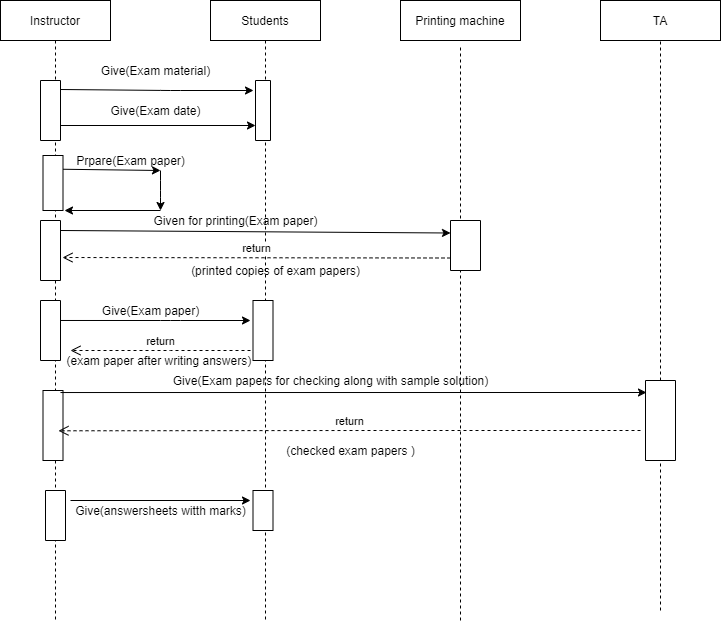

The diagram above was exported from draw.io. Its source (the exported page's mxGraphModel, read from the mxfile embedded in the PNG):
<mxGraphModel dx="868" dy="393" grid="1" gridSize="10" guides="1" tooltips="1" connect="1" arrows="1" fold="1" page="1" pageScale="1" pageWidth="850" pageHeight="1100" math="0" shadow="0">
  <root>
    <mxCell id="0" />
    <mxCell id="1" parent="0" />
    <mxCell id="3nuBFxr9cyL0pnOWT2aG-1" value="Instructor" style="shape=umlLifeline;perimeter=lifelinePerimeter;container=1;collapsible=0;recursiveResize=0;rounded=0;shadow=0;strokeWidth=1;" parent="1" vertex="1">
      <mxGeometry x="60" y="80" width="110" height="620" as="geometry" />
    </mxCell>
    <mxCell id="k-Xbtx3bsVBeBO1l5rj8-6" value="" style="rounded=0;whiteSpace=wrap;html=1;direction=south;" parent="3nuBFxr9cyL0pnOWT2aG-1" vertex="1">
      <mxGeometry x="40" y="80" width="20" height="60" as="geometry" />
    </mxCell>
    <mxCell id="k-Xbtx3bsVBeBO1l5rj8-13" value="" style="rounded=0;whiteSpace=wrap;html=1;direction=south;" parent="3nuBFxr9cyL0pnOWT2aG-1" vertex="1">
      <mxGeometry x="42.5" y="155" width="20" height="55" as="geometry" />
    </mxCell>
    <mxCell id="k-Xbtx3bsVBeBO1l5rj8-26" value="" style="rounded=0;whiteSpace=wrap;html=1;direction=south;" parent="3nuBFxr9cyL0pnOWT2aG-1" vertex="1">
      <mxGeometry x="40" y="300" width="20" height="60" as="geometry" />
    </mxCell>
    <mxCell id="k-Xbtx3bsVBeBO1l5rj8-33" value="" style="rounded=0;whiteSpace=wrap;html=1;direction=south;" parent="3nuBFxr9cyL0pnOWT2aG-1" vertex="1">
      <mxGeometry x="42.5" y="390" width="20" height="70" as="geometry" />
    </mxCell>
    <mxCell id="k-Xbtx3bsVBeBO1l5rj8-45" value="" style="rounded=0;whiteSpace=wrap;html=1;direction=south;" parent="3nuBFxr9cyL0pnOWT2aG-1" vertex="1">
      <mxGeometry x="45" y="490" width="20" height="50" as="geometry" />
    </mxCell>
    <mxCell id="3nuBFxr9cyL0pnOWT2aG-5" value="Students" style="shape=umlLifeline;perimeter=lifelinePerimeter;container=1;collapsible=0;recursiveResize=0;rounded=0;shadow=0;strokeWidth=1;" parent="1" vertex="1">
      <mxGeometry x="270" y="80" width="110" height="620" as="geometry" />
    </mxCell>
    <mxCell id="k-Xbtx3bsVBeBO1l5rj8-7" value="" style="rounded=0;whiteSpace=wrap;html=1;direction=south;" parent="3nuBFxr9cyL0pnOWT2aG-5" vertex="1">
      <mxGeometry x="45" y="80" width="15" height="60" as="geometry" />
    </mxCell>
    <mxCell id="k-Xbtx3bsVBeBO1l5rj8-28" value="" style="rounded=0;whiteSpace=wrap;html=1;direction=south;" parent="3nuBFxr9cyL0pnOWT2aG-5" vertex="1">
      <mxGeometry x="42.5" y="300" width="20" height="60" as="geometry" />
    </mxCell>
    <mxCell id="k-Xbtx3bsVBeBO1l5rj8-46" value="" style="rounded=0;whiteSpace=wrap;html=1;direction=south;" parent="3nuBFxr9cyL0pnOWT2aG-5" vertex="1">
      <mxGeometry x="42.5" y="490" width="20" height="40" as="geometry" />
    </mxCell>
    <mxCell id="k-Xbtx3bsVBeBO1l5rj8-2" value="Printing machine" style="rounded=0;whiteSpace=wrap;html=1;" parent="1" vertex="1">
      <mxGeometry x="460" y="80" width="120" height="40" as="geometry" />
    </mxCell>
    <mxCell id="k-Xbtx3bsVBeBO1l5rj8-3" value="" style="endArrow=none;dashed=1;html=1;" parent="1" edge="1">
      <mxGeometry width="50" height="50" relative="1" as="geometry">
        <mxPoint x="520" y="700" as="sourcePoint" />
        <mxPoint x="520" y="124" as="targetPoint" />
        <Array as="points" />
      </mxGeometry>
    </mxCell>
    <mxCell id="k-Xbtx3bsVBeBO1l5rj8-4" value="TA" style="rounded=0;whiteSpace=wrap;html=1;" parent="1" vertex="1">
      <mxGeometry x="660" y="80" width="120" height="40" as="geometry" />
    </mxCell>
    <mxCell id="k-Xbtx3bsVBeBO1l5rj8-5" value="" style="endArrow=none;dashed=1;html=1;entryX=0.5;entryY=1;entryDx=0;entryDy=0;" parent="1" source="k-Xbtx3bsVBeBO1l5rj8-34" target="k-Xbtx3bsVBeBO1l5rj8-4" edge="1">
      <mxGeometry width="50" height="50" relative="1" as="geometry">
        <mxPoint x="720" y="710" as="sourcePoint" />
        <mxPoint x="450" y="250" as="targetPoint" />
        <Array as="points" />
      </mxGeometry>
    </mxCell>
    <mxCell id="k-Xbtx3bsVBeBO1l5rj8-8" value="" style="endArrow=classic;html=1;exitX=0.15;exitY=0;exitDx=0;exitDy=0;exitPerimeter=0;" parent="1" source="k-Xbtx3bsVBeBO1l5rj8-6" edge="1">
      <mxGeometry width="50" height="50" relative="1" as="geometry">
        <mxPoint x="400" y="300" as="sourcePoint" />
        <mxPoint x="313" y="170" as="targetPoint" />
        <Array as="points">
          <mxPoint x="230" y="170" />
        </Array>
      </mxGeometry>
    </mxCell>
    <mxCell id="k-Xbtx3bsVBeBO1l5rj8-9" value="Give(Exam material)" style="text;html=1;align=center;verticalAlign=middle;resizable=0;points=[];autosize=1;strokeColor=none;" parent="1" vertex="1">
      <mxGeometry x="155" y="140" width="120" height="20" as="geometry" />
    </mxCell>
    <mxCell id="k-Xbtx3bsVBeBO1l5rj8-10" value="" style="endArrow=classic;html=1;exitX=0.75;exitY=0;exitDx=0;exitDy=0;entryX=0.75;entryY=1;entryDx=0;entryDy=0;" parent="1" source="k-Xbtx3bsVBeBO1l5rj8-6" target="k-Xbtx3bsVBeBO1l5rj8-7" edge="1">
      <mxGeometry width="50" height="50" relative="1" as="geometry">
        <mxPoint x="190" y="220" as="sourcePoint" />
        <mxPoint x="310" y="205" as="targetPoint" />
        <Array as="points" />
      </mxGeometry>
    </mxCell>
    <mxCell id="k-Xbtx3bsVBeBO1l5rj8-11" value="Give(Exam date)" style="text;html=1;align=center;verticalAlign=middle;resizable=0;points=[];autosize=1;strokeColor=none;" parent="1" vertex="1">
      <mxGeometry x="160" y="180" width="110" height="20" as="geometry" />
    </mxCell>
    <mxCell id="k-Xbtx3bsVBeBO1l5rj8-14" value="" style="endArrow=classic;html=1;exitX=0.25;exitY=0;exitDx=0;exitDy=0;" parent="1" source="k-Xbtx3bsVBeBO1l5rj8-13" edge="1">
      <mxGeometry width="50" height="50" relative="1" as="geometry">
        <mxPoint x="140" y="250" as="sourcePoint" />
        <mxPoint x="220" y="250" as="targetPoint" />
        <Array as="points" />
      </mxGeometry>
    </mxCell>
    <mxCell id="k-Xbtx3bsVBeBO1l5rj8-16" value="" style="endArrow=classic;html=1;" parent="1" edge="1">
      <mxGeometry width="50" height="50" relative="1" as="geometry">
        <mxPoint x="220" y="250" as="sourcePoint" />
        <mxPoint x="220" y="290" as="targetPoint" />
        <Array as="points">
          <mxPoint x="220" y="270" />
        </Array>
      </mxGeometry>
    </mxCell>
    <mxCell id="k-Xbtx3bsVBeBO1l5rj8-17" value="" style="endArrow=classic;html=1;" parent="1" edge="1">
      <mxGeometry width="50" height="50" relative="1" as="geometry">
        <mxPoint x="220" y="290" as="sourcePoint" />
        <mxPoint x="124" y="290" as="targetPoint" />
      </mxGeometry>
    </mxCell>
    <mxCell id="k-Xbtx3bsVBeBO1l5rj8-18" value="Prpare(Exam paper)" style="text;html=1;align=center;verticalAlign=middle;resizable=0;points=[];autosize=1;strokeColor=none;" parent="1" vertex="1">
      <mxGeometry x="130" y="230" width="120" height="20" as="geometry" />
    </mxCell>
    <mxCell id="k-Xbtx3bsVBeBO1l5rj8-19" value="" style="rounded=0;whiteSpace=wrap;html=1;direction=south;" parent="1" vertex="1">
      <mxGeometry x="100" y="300" width="20" height="60" as="geometry" />
    </mxCell>
    <mxCell id="k-Xbtx3bsVBeBO1l5rj8-20" value="" style="rounded=0;whiteSpace=wrap;html=1;direction=south;" parent="1" vertex="1">
      <mxGeometry x="510" y="300" width="30" height="50" as="geometry" />
    </mxCell>
    <mxCell id="k-Xbtx3bsVBeBO1l5rj8-21" value="" style="endArrow=classic;html=1;entryX=0.25;entryY=1;entryDx=0;entryDy=0;" parent="1" target="k-Xbtx3bsVBeBO1l5rj8-20" edge="1">
      <mxGeometry width="50" height="50" relative="1" as="geometry">
        <mxPoint x="120" y="310" as="sourcePoint" />
        <mxPoint x="450" y="190" as="targetPoint" />
      </mxGeometry>
    </mxCell>
    <mxCell id="k-Xbtx3bsVBeBO1l5rj8-22" value="Given for printing(Exam paper)" style="text;html=1;align=center;verticalAlign=middle;resizable=0;points=[];autosize=1;strokeColor=none;" parent="1" vertex="1">
      <mxGeometry x="205" y="290" width="180" height="20" as="geometry" />
    </mxCell>
    <mxCell id="k-Xbtx3bsVBeBO1l5rj8-24" value="return" style="html=1;verticalAlign=bottom;endArrow=open;dashed=1;endSize=8;exitX=0.75;exitY=1;exitDx=0;exitDy=0;entryX=0.617;entryY=-0.1;entryDx=0;entryDy=0;entryPerimeter=0;" parent="1" source="k-Xbtx3bsVBeBO1l5rj8-20" target="k-Xbtx3bsVBeBO1l5rj8-19" edge="1">
      <mxGeometry relative="1" as="geometry">
        <mxPoint x="500" y="338" as="sourcePoint" />
        <mxPoint x="120" y="330" as="targetPoint" />
        <Array as="points" />
      </mxGeometry>
    </mxCell>
    <mxCell id="k-Xbtx3bsVBeBO1l5rj8-25" value="(printed copies of exam papers)" style="text;html=1;align=center;verticalAlign=middle;resizable=0;points=[];autosize=1;strokeColor=none;" parent="1" vertex="1">
      <mxGeometry x="245" y="340" width="180" height="20" as="geometry" />
    </mxCell>
    <mxCell id="k-Xbtx3bsVBeBO1l5rj8-27" value="" style="endArrow=classic;html=1;exitX=0.333;exitY=0;exitDx=0;exitDy=0;exitPerimeter=0;" parent="1" source="k-Xbtx3bsVBeBO1l5rj8-26" edge="1">
      <mxGeometry width="50" height="50" relative="1" as="geometry">
        <mxPoint x="130" y="400" as="sourcePoint" />
        <mxPoint x="310" y="400" as="targetPoint" />
        <Array as="points">
          <mxPoint x="230" y="400" />
        </Array>
      </mxGeometry>
    </mxCell>
    <mxCell id="k-Xbtx3bsVBeBO1l5rj8-30" value="Give(Exam paper)" style="text;html=1;align=center;verticalAlign=middle;resizable=0;points=[];autosize=1;strokeColor=none;" parent="1" vertex="1">
      <mxGeometry x="155" y="380" width="110" height="20" as="geometry" />
    </mxCell>
    <mxCell id="k-Xbtx3bsVBeBO1l5rj8-31" value="return" style="html=1;verticalAlign=bottom;endArrow=open;dashed=1;endSize=8;" parent="1" edge="1">
      <mxGeometry relative="1" as="geometry">
        <mxPoint x="310" y="430" as="sourcePoint" />
        <mxPoint x="130" y="430" as="targetPoint" />
        <Array as="points">
          <mxPoint x="220" y="430" />
        </Array>
      </mxGeometry>
    </mxCell>
    <mxCell id="k-Xbtx3bsVBeBO1l5rj8-32" value="(exam paper after writing answers)&amp;nbsp;" style="text;html=1;align=center;verticalAlign=middle;resizable=0;points=[];autosize=1;strokeColor=none;" parent="1" vertex="1">
      <mxGeometry x="120" y="430" width="200" height="20" as="geometry" />
    </mxCell>
    <mxCell id="k-Xbtx3bsVBeBO1l5rj8-34" value="" style="rounded=0;whiteSpace=wrap;html=1;direction=south;" parent="1" vertex="1">
      <mxGeometry x="705" y="460" width="30" height="80" as="geometry" />
    </mxCell>
    <mxCell id="k-Xbtx3bsVBeBO1l5rj8-38" value="" style="endArrow=none;dashed=1;html=1;entryX=1;entryY=0.5;entryDx=0;entryDy=0;" parent="1" target="k-Xbtx3bsVBeBO1l5rj8-34" edge="1">
      <mxGeometry width="50" height="50" relative="1" as="geometry">
        <mxPoint x="720" y="690" as="sourcePoint" />
        <mxPoint x="720" y="550" as="targetPoint" />
        <Array as="points" />
      </mxGeometry>
    </mxCell>
    <mxCell id="k-Xbtx3bsVBeBO1l5rj8-39" value="" style="endArrow=classic;html=1;entryX=0.15;entryY=0.967;entryDx=0;entryDy=0;entryPerimeter=0;exitX=0.029;exitY=0.125;exitDx=0;exitDy=0;exitPerimeter=0;" parent="1" source="k-Xbtx3bsVBeBO1l5rj8-33" target="k-Xbtx3bsVBeBO1l5rj8-34" edge="1">
      <mxGeometry width="50" height="50" relative="1" as="geometry">
        <mxPoint x="130" y="472" as="sourcePoint" />
        <mxPoint x="700" y="470" as="targetPoint" />
      </mxGeometry>
    </mxCell>
    <mxCell id="k-Xbtx3bsVBeBO1l5rj8-40" value="Give(Exam papers for checking along with sample solution)" style="text;html=1;align=center;verticalAlign=middle;resizable=0;points=[];autosize=1;strokeColor=none;" parent="1" vertex="1">
      <mxGeometry x="225" y="450" width="330" height="20" as="geometry" />
    </mxCell>
    <mxCell id="k-Xbtx3bsVBeBO1l5rj8-42" value="return" style="html=1;verticalAlign=bottom;endArrow=open;dashed=1;endSize=8;entryX=0.527;entryY=0.694;entryDx=0;entryDy=0;entryPerimeter=0;" parent="1" target="3nuBFxr9cyL0pnOWT2aG-1" edge="1">
      <mxGeometry relative="1" as="geometry">
        <mxPoint x="700" y="510" as="sourcePoint" />
        <mxPoint x="124" y="505" as="targetPoint" />
        <Array as="points">
          <mxPoint x="430" y="510" />
        </Array>
      </mxGeometry>
    </mxCell>
    <mxCell id="k-Xbtx3bsVBeBO1l5rj8-43" value="(checked exam papers )" style="text;html=1;align=center;verticalAlign=middle;resizable=0;points=[];autosize=1;strokeColor=none;" parent="1" vertex="1">
      <mxGeometry x="340" y="520" width="140" height="20" as="geometry" />
    </mxCell>
    <mxCell id="k-Xbtx3bsVBeBO1l5rj8-47" value="" style="endArrow=classic;html=1;" parent="1" edge="1">
      <mxGeometry width="50" height="50" relative="1" as="geometry">
        <mxPoint x="130" y="580" as="sourcePoint" />
        <mxPoint x="310" y="580" as="targetPoint" />
        <Array as="points" />
      </mxGeometry>
    </mxCell>
    <mxCell id="k-Xbtx3bsVBeBO1l5rj8-48" value="Give(answersheets witth marks)" style="text;html=1;align=center;verticalAlign=middle;resizable=0;points=[];autosize=1;strokeColor=none;" parent="1" vertex="1">
      <mxGeometry x="125" y="580" width="190" height="20" as="geometry" />
    </mxCell>
  </root>
</mxGraphModel>